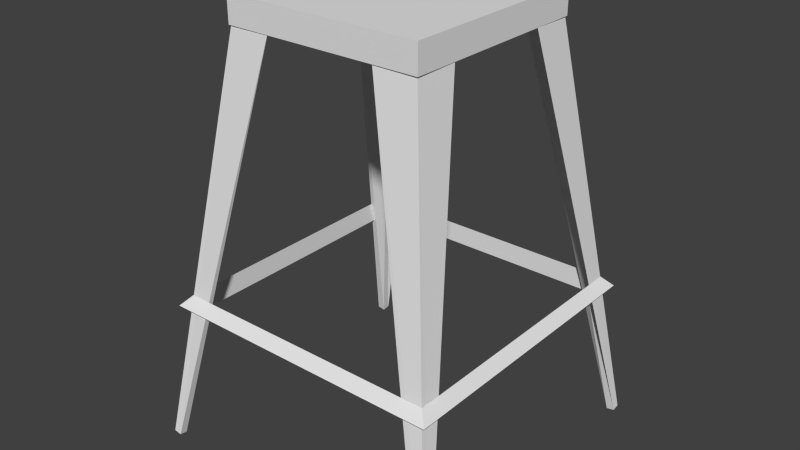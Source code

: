 # Source: Chair2.blend  (saved by Blender 2.72.0; exported with 4.5.12 LTS)
import bpy
from mathutils import Matrix  # noqa: F401  (used for matrix-valued properties, if any)

bpy.ops.wm.read_factory_settings(use_empty=True)
scene = bpy.context.scene
scene.name = 'Scene'

# ---- collections
col_collection_1 = bpy.data.collections.new('Collection 1'); scene.collection.children.link(col_collection_1)

# ---- materials (node trees are filled in below, after node groups)
mat_orangeaccent = bpy.data.materials.new('OrangeAccent')
mat_orangeaccent.alpha_threshold = 0.0
mat_orangeaccent.use_transparent_shadow = False
mat_orangeaccent.roughness = 0.5

# ---- material node trees

# ---- world
world_world = bpy.data.worlds.new('World'); scene.world = world_world
world_world.color = (0.05088, 0.05088, 0.05088)
world_world.use_sun_shadow = False
world_world.sun_shadow_jitter_overblur = 0.0
world_world.cycles.sampling_method = 'MANUAL'
world_world.cycles.sample_map_resolution = 256

# ---- meshes
me_cube_004 = bpy.data.meshes.new('Cube.004')
me_cube_004.from_pydata([(-0.5075, 0.5, 0.5075), (-0.4733, 0.5365, 0.4733), (-0.4733, 0.4635, 0.4733), (0.5075, 0.5, 0.5075), (0.4733, 0.5365, 0.4733), (0.4733, 0.4635, 0.4733), (0.5075, 0.5, -0.5075), (0.4733, 0.5365, -0.4733), (0.4733, 0.4635, -0.4733), (-0.5075, 0.5, -0.5075), (-0.4733, 0.5365, -0.4733), (-0.4733, 0.4635, -0.4733), (0.3498, 1.43, -0.3498), (0.3498, 1.43, 0.3498), (-0.3498, 1.43, 0.3498), (-0.3498, 1.43, -0.3498), (0.35, 1.525, -0.35), (0.35, 1.525, 0.35), (-0.35, 1.525, 0.35), (-0.35, 1.525, -0.35), (-0.5476, 0.004686, 0.5496), (-0.5484, -3.298e-05, 0.5224), (-0.5212, -0.004825, 0.5224), (-0.5204, -0.0001061, 0.5496), (-0.3362, 1.495, 0.3355), (-0.3417, 1.485, 0.1813), (-0.288, 1.474, 0.2856), (-0.182, 1.485, 0.3395), (0.5203, -4.409e-05, 0.5496), (0.5212, -0.004762, 0.5224), (0.5483, 3.23e-05, 0.5224), (0.5475, 0.00475, 0.5496), (0.1808, 1.485, 0.338), (0.287, 1.474, 0.2845), (0.3403, 1.485, 0.18), (0.3346, 1.495, 0.3339), (-0.5484, 4.049e-05, -0.5224), (-0.5476, 0.004761, -0.5496), (-0.5204, -2.87e-05, -0.5496), (-0.5212, -0.00475, -0.5224), (-0.3402, 1.485, -0.1801), (-0.3345, 1.495, -0.3339), (-0.1808, 1.485, -0.338), (-0.2869, 1.474, -0.2845), (0.5212, -0.004689, -0.5223), (0.5203, 3.323e-05, -0.5495), (0.5475, 0.004828, -0.5495), (0.5483, 0.0001058, -0.5223), (0.2887, 1.474, -0.2862), (0.1821, 1.485, -0.3395), (0.3357, 1.495, -0.3351), (0.3418, 1.485, -0.1813)], [], [(0, 3, 4, 1), (1, 4, 5, 2), (0, 2, 5, 3), (3, 6, 7, 4), (4, 7, 8, 5), (5, 8, 6, 3), (6, 9, 10, 7), (7, 10, 11, 8), (8, 11, 9, 6), (9, 0, 1, 10), (10, 1, 2, 11), (11, 2, 0, 9), (16, 17, 13, 12), (17, 18, 14, 13), (18, 19, 15, 14), (19, 16, 12, 15), (12, 13, 14, 15), (19, 18, 17, 16), (20, 21, 22, 23), (24, 27, 26, 25), (20, 24, 25, 21), (21, 25, 26, 22), (22, 26, 27, 23), (24, 20, 23, 27), (28, 29, 30, 31), (32, 35, 34, 33), (28, 32, 33, 29), (29, 33, 34, 30), (30, 34, 35, 31), (32, 28, 31, 35), (36, 37, 38, 39), (40, 43, 42, 41), (36, 40, 41, 37), (37, 41, 42, 38), (38, 42, 43, 39), (40, 36, 39, 43), (44, 45, 46, 47), (48, 51, 50, 49), (44, 48, 49, 45), (45, 49, 50, 46), (46, 50, 51, 47), (48, 44, 47, 51)])
_uv = me_cube_004.uv_layers.new(name='UVMap')
_uv.uv.foreach_set('vector', [0.6414, 1.0, 0.6414, 0.6021, 0.6552, 0.6155, 0.6552, 0.9866, 0.8498, 0.5925, 0.8498, 0.9636, 0.824, 0.9636, 0.824, 0.5925, 0.3597, 1.636e-07, 0.3476, 0.01341, 0.01212, 0.01341, 4.225e-08, 0.0, 0.8597, 0.9905, 0.8597, 0.5925, 0.8735, 0.6059, 0.8735, 0.977, 0.7701, 0.9729, 0.7701, 0.6018, 0.7959, 0.6018, 0.7959, 0.9729, 0.01212, 0.01341, 0.01212, 0.3845, 0.0, 0.3979, 4.225e-08, 0.0, 0.7023, 0.9998, 0.7023, 0.6019, 0.7161, 0.6153, 0.7161, 0.9864, 0.6014, 0.2745, 0.6014, 0.6456, 0.5756, 0.6456, 0.5756, 0.2745, 0.01212, 0.3845, 0.3476, 0.3845, 0.3597, 0.3979, 0.0, 0.3979, 0.8735, 0.9905, 0.8735, 0.5925, 0.8872, 0.6059, 0.8872, 0.9771, 0.8217, 0.6018, 0.8217, 0.9729, 0.7959, 0.9729, 0.7959, 0.6018, 0.3476, 0.3845, 0.3476, 0.01341, 0.3597, 1.636e-07, 0.3597, 0.3979, 0.03358, 0.6722, 0.03358, 0.9467, 4.225e-08, 0.9466, 0.0, 0.6723, 0.662, 0.8763, 0.662, 0.6019, 0.6956, 0.6019, 0.6956, 0.8762, 0.7161, 0.8767, 0.7161, 0.6022, 0.7497, 0.6023, 0.7497, 0.8766, 0.6079, 0.8765, 0.6079, 0.6021, 0.6414, 0.6022, 0.6414, 0.8764, 0.0, 0.6722, 6.338e-08, 0.3979, 0.248, 0.3979, 0.248, 0.6722, 0.6079, 0.2745, 0.3597, 0.2745, 0.3597, 0.0, 0.6079, 1.986e-07, 0.5852, 0.6459, 0.5852, 0.6566, 0.5756, 0.6562, 0.5756, 0.6456, 0.03358, 0.7162, 0.07103, 0.6722, 0.05816, 0.7166, 0.07103, 0.7604, 0.6522, 0.6021, 0.6079, 0.009501, 0.662, 0.0, 0.662, 0.6015, 0.9995, 0.002572, 1.0, 0.5928, 0.9651, 0.5781, 1.0, 0.0, 0.319, 0.9904, 0.2835, 0.4126, 0.319, 0.3979, 0.3188, 0.9878, 0.662, 0.5925, 0.7063, 0.0, 0.7161, 0.0005243, 0.7161, 0.6019, 0.5852, 0.6566, 0.5852, 0.6672, 0.5756, 0.6676, 0.5756, 0.6569, 0.1083, 0.7602, 0.07103, 0.7163, 0.1083, 0.6722, 0.09534, 0.7159, 0.2832, 0.4005, 0.2835, 0.9904, 0.248, 0.9757, 0.2835, 0.3979, 0.9302, 0.5928, 0.8952, 0.01468, 0.9302, 0.0, 0.9296, 0.5903, 0.4137, 0.275, 0.4137, 0.8767, 0.3597, 0.8672, 0.404, 0.2745, 0.5216, 0.2745, 0.5216, 0.8759, 0.5119, 0.8764, 0.4677, 0.2838, 0.5948, 0.6566, 0.5948, 0.6672, 0.5852, 0.6676, 0.5852, 0.6569, 0.1457, 0.6722, 0.1327, 0.7159, 0.1457, 0.7602, 0.1083, 0.7163, 0.7701, 0.0005552, 0.7701, 0.6022, 0.7161, 0.5927, 0.7603, 0.0, 0.5658, 0.8765, 0.5216, 0.2838, 0.5756, 0.2745, 0.5756, 0.8759, 0.895, 0.002614, 0.8952, 0.5925, 0.8597, 0.5778, 0.8952, 0.0, 0.9651, 0.0, 0.9646, 0.5903, 0.9651, 0.5928, 0.9302, 0.01468, 0.5852, 0.6562, 0.5852, 0.6456, 0.5948, 0.6459, 0.5948, 0.6566, 0.1697, 0.7166, 0.1829, 0.7604, 0.1457, 0.7162, 0.1829, 0.6722, 0.8597, 0.5925, 0.824, 0.01474, 0.8597, 0.0, 0.8595, 0.5898, 0.824, 0.0005218, 0.824, 0.6018, 0.7701, 0.5925, 0.8142, 0.0, 0.4579, 0.8765, 0.4137, 0.2839, 0.4677, 0.2745, 0.4677, 0.8759, 0.319, 0.976, 0.3541, 0.3979, 0.3536, 0.4005, 0.3541, 0.9907])
me_cube_004.materials.append(mat_orangeaccent)
me_cube_004.use_remesh_preserve_volume = False
me_cube_004.use_remesh_preserve_attributes = False
me_cube_004.use_mirror_vertex_groups = False
me_cube_004.update()

# ---- objects
ob_chair = bpy.data.objects.new('Chair', me_cube_004)

# ---- transforms, parenting, visibility, modifiers, constraints
ob_chair.location = (0.0, 0.0, 0.0)
ob_chair.rotation_euler = (1.571, -0.0, -3.142)
ob_chair.lineart.crease_threshold = 0.0

# ---- collection membership
col_collection_1.objects.link(ob_chair)

# ---- scene / render settings (as saved in the file)
scene.frame_start = 1; scene.frame_end = 250; scene.frame_set(37)
scene.render.engine = 'BLENDER_EEVEE_NEXT'
scene.render.resolution_percentage = 50
scene.render.dither_intensity = 0.0
scene.cycles.use_denoising = False
scene.cycles.samples = 10
scene.cycles.sampling_pattern = 'TABULATED_SOBOL'
scene.cycles.light_sampling_threshold = 0.0
scene.cycles.use_adaptive_sampling = False
scene.cycles.use_light_tree = False
scene.cycles.blur_glossy = 0.0
scene.cycles.pixel_filter_type = 'GAUSSIAN'
scene.cycles.sample_clamp_indirect = 0.0
scene.view_settings.view_transform = 'Standard'
bpy.context.view_layer.update()

# ---- added for rendering (the .blend has no active camera and no usable light): camera, sun
cam_auto = bpy.data.cameras.new('AutoCamera')
cam_auto.lens = 50.0
cam_auto.sensor_width = 36.0
cam_auto.clip_end = 1000.0
ob_auto_camera = bpy.data.objects.new('AutoCamera', cam_auto)
scene.collection.objects.link(ob_auto_camera)
ob_auto_camera.location = (2.01682, -2.42012, 2.37352)
ob_auto_camera.rotation_euler = (1.09748, -7.21219e-08, 0.694738)
scene.camera = ob_auto_camera
light_auto_sun = bpy.data.lights.new('AutoSun', 'SUN')
light_auto_sun.energy = 3.0
light_auto_sun.angle = 0.0523599
ob_auto_sun = bpy.data.objects.new('AutoSun', light_auto_sun)
scene.collection.objects.link(ob_auto_sun)
ob_auto_sun.rotation_euler = (0.872665, 0.174533, 0.523599)
bpy.context.view_layer.update()
